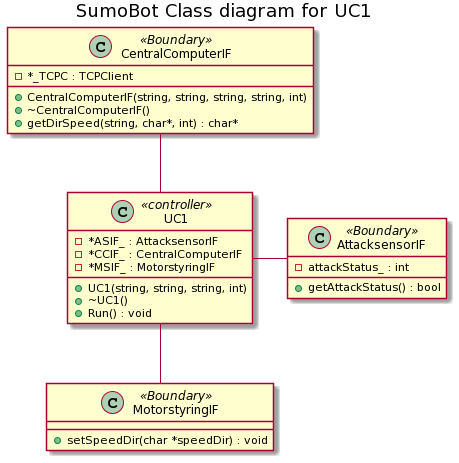

The diagram above was rendered by PlantUML. Its source (embedded in the PNG):
@startuml
title SumoBot Class diagram for UC1


class UC1 <<controller>>{
    -*ASIF_ : AttacksensorIF
    -*CCIF_ : CentralComputerIF
    -*MSIF_ : MotorstyringIF
    +UC1(string, string, string, int)
    +~UC1()
    +Run() : void
}

class AttacksensorIF<<Boundary>>{
    -attackStatus_ : int
    +getAttackStatus() : bool 
}

class MotorstyringIF <<Boundary>>{
    +setSpeedDir(char *speedDir) : void
}
class CentralComputerIF <<Boundary>>{
    -*_TCPC : TCPClient
    +CentralComputerIF(string, string, string, string, int)
    +~CentralComputerIF()
    +getDirSpeed(string, char*, int) : char*
}

CentralComputerIF -- UC1
UC1 -- MotorstyringIF
UC1 - AttacksensorIF
@enduml